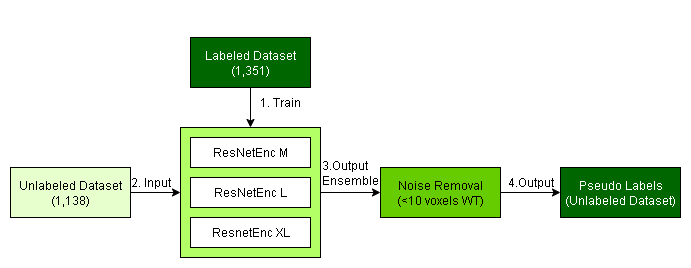

The diagram above was exported from draw.io. Its source (the exported page's mxGraphModel, read from the mxfile embedded in the PNG):
<mxGraphModel dx="1042" dy="1731" grid="1" gridSize="10" guides="1" tooltips="1" connect="1" arrows="1" fold="1" page="1" pageScale="1" pageWidth="827" pageHeight="1169" math="0" shadow="0">
  <root>
    <mxCell id="0" />
    <mxCell id="1" parent="0" />
    <mxCell id="lOmpfHxc7lrjiQ0jOwkK-5" value="" style="rounded=0;whiteSpace=wrap;html=1;fillColor=#B3FF66;" parent="1" vertex="1">
      <mxGeometry x="180" y="100" width="140" height="130" as="geometry" />
    </mxCell>
    <mxCell id="lOmpfHxc7lrjiQ0jOwkK-9" value="" style="group" parent="1" vertex="1" connectable="0">
      <mxGeometry x="190" y="110" width="120" height="110" as="geometry" />
    </mxCell>
    <mxCell id="lOmpfHxc7lrjiQ0jOwkK-6" value="ResNetEnc M" style="rounded=0;whiteSpace=wrap;html=1;" parent="lOmpfHxc7lrjiQ0jOwkK-9" vertex="1">
      <mxGeometry width="120" height="30" as="geometry" />
    </mxCell>
    <mxCell id="lOmpfHxc7lrjiQ0jOwkK-7" value="ResNetEnc L" style="rounded=0;whiteSpace=wrap;html=1;" parent="lOmpfHxc7lrjiQ0jOwkK-9" vertex="1">
      <mxGeometry y="40" width="120" height="30" as="geometry" />
    </mxCell>
    <mxCell id="lOmpfHxc7lrjiQ0jOwkK-8" value="ResnetEnc XL" style="rounded=0;whiteSpace=wrap;html=1;" parent="lOmpfHxc7lrjiQ0jOwkK-9" vertex="1">
      <mxGeometry y="80" width="120" height="30" as="geometry" />
    </mxCell>
    <mxCell id="lOmpfHxc7lrjiQ0jOwkK-11" style="edgeStyle=orthogonalEdgeStyle;rounded=0;orthogonalLoop=1;jettySize=auto;html=1;entryX=0.5;entryY=0;entryDx=0;entryDy=0;" parent="1" edge="1">
      <mxGeometry relative="1" as="geometry">
        <mxPoint x="280" y="-10" as="sourcePoint" />
        <mxPoint x="280" y="-10" as="targetPoint" />
      </mxGeometry>
    </mxCell>
    <mxCell id="lOmpfHxc7lrjiQ0jOwkK-12" value="Unlabeled Dataset&lt;div&gt;(1,138)&lt;/div&gt;" style="rounded=0;whiteSpace=wrap;html=1;fillColor=#E6FFCC;" parent="1" vertex="1">
      <mxGeometry x="10" y="140" width="120" height="50" as="geometry" />
    </mxCell>
    <mxCell id="lOmpfHxc7lrjiQ0jOwkK-13" value="" style="endArrow=classic;html=1;rounded=0;exitX=1;exitY=0.5;exitDx=0;exitDy=0;entryX=0;entryY=0.5;entryDx=0;entryDy=0;" parent="1" source="lOmpfHxc7lrjiQ0jOwkK-12" target="lOmpfHxc7lrjiQ0jOwkK-5" edge="1">
      <mxGeometry width="50" height="50" relative="1" as="geometry">
        <mxPoint x="330" y="250" as="sourcePoint" />
        <mxPoint x="380" y="200" as="targetPoint" />
      </mxGeometry>
    </mxCell>
    <mxCell id="lOmpfHxc7lrjiQ0jOwkK-14" value="Noise Removal&lt;div&gt;(&amp;lt;10 voxels WT)&lt;/div&gt;" style="rounded=0;whiteSpace=wrap;html=1;fillColor=#66CC00;" parent="1" vertex="1">
      <mxGeometry x="380" y="140" width="120" height="50" as="geometry" />
    </mxCell>
    <mxCell id="lOmpfHxc7lrjiQ0jOwkK-15" value="" style="endArrow=classic;html=1;rounded=0;exitX=1;exitY=0.5;exitDx=0;exitDy=0;entryX=0;entryY=0.5;entryDx=0;entryDy=0;" parent="1" source="lOmpfHxc7lrjiQ0jOwkK-5" target="lOmpfHxc7lrjiQ0jOwkK-14" edge="1">
      <mxGeometry width="50" height="50" relative="1" as="geometry">
        <mxPoint x="330" y="250" as="sourcePoint" />
        <mxPoint x="380" y="200" as="targetPoint" />
      </mxGeometry>
    </mxCell>
    <mxCell id="lOmpfHxc7lrjiQ0jOwkK-16" value="&lt;font style=&quot;color: rgb(255, 255, 255);&quot;&gt;Pseudo Labels (Unlabeled Dataset)&lt;/font&gt;" style="rounded=0;whiteSpace=wrap;html=1;fillColor=#006600;" parent="1" vertex="1">
      <mxGeometry x="560" y="140" width="120" height="50" as="geometry" />
    </mxCell>
    <mxCell id="lOmpfHxc7lrjiQ0jOwkK-17" value="" style="endArrow=classic;html=1;rounded=0;exitX=1;exitY=0.5;exitDx=0;exitDy=0;" parent="1" source="lOmpfHxc7lrjiQ0jOwkK-14" target="lOmpfHxc7lrjiQ0jOwkK-16" edge="1">
      <mxGeometry width="50" height="50" relative="1" as="geometry">
        <mxPoint x="330" y="250" as="sourcePoint" />
        <mxPoint x="380" y="200" as="targetPoint" />
      </mxGeometry>
    </mxCell>
    <mxCell id="lOmpfHxc7lrjiQ0jOwkK-18" value="&lt;font style=&quot;color: rgb(255, 255, 255);&quot;&gt;Labeled Dataset&lt;/font&gt;&lt;div&gt;&lt;font style=&quot;color: rgb(255, 255, 255);&quot;&gt;(1,351)&lt;/font&gt;&lt;/div&gt;" style="rounded=0;whiteSpace=wrap;html=1;fillColor=#006600;" parent="1" vertex="1">
      <mxGeometry x="190" y="10" width="120" height="50" as="geometry" />
    </mxCell>
    <mxCell id="lOmpfHxc7lrjiQ0jOwkK-19" value="" style="endArrow=classic;html=1;rounded=0;exitX=0.5;exitY=1;exitDx=0;exitDy=0;entryX=0.5;entryY=0;entryDx=0;entryDy=0;" parent="1" source="lOmpfHxc7lrjiQ0jOwkK-18" target="lOmpfHxc7lrjiQ0jOwkK-5" edge="1">
      <mxGeometry width="50" height="50" relative="1" as="geometry">
        <mxPoint x="330" y="250" as="sourcePoint" />
        <mxPoint x="380" y="200" as="targetPoint" />
      </mxGeometry>
    </mxCell>
    <mxCell id="lOmpfHxc7lrjiQ0jOwkK-20" value="1. Train" style="text;html=1;align=center;verticalAlign=middle;whiteSpace=wrap;rounded=0;" parent="1" vertex="1">
      <mxGeometry x="250" y="60" width="60" height="30" as="geometry" />
    </mxCell>
    <mxCell id="lOmpfHxc7lrjiQ0jOwkK-21" value="2. Input" style="text;html=1;align=center;verticalAlign=middle;whiteSpace=wrap;rounded=0;" parent="1" vertex="1">
      <mxGeometry x="120" y="140" width="60" height="30" as="geometry" />
    </mxCell>
    <mxCell id="lOmpfHxc7lrjiQ0jOwkK-22" value="&lt;div style=&quot;text-align: justify;&quot;&gt;&lt;span style=&quot;background-color: transparent; color: light-dark(rgb(0, 0, 0), rgb(255, 255, 255));&quot;&gt;3.Output Ensemble&lt;/span&gt;&lt;/div&gt;" style="text;html=1;align=center;verticalAlign=middle;whiteSpace=wrap;rounded=0;" parent="1" vertex="1">
      <mxGeometry x="320" y="130" width="60" height="30" as="geometry" />
    </mxCell>
    <mxCell id="lOmpfHxc7lrjiQ0jOwkK-23" value="&lt;div style=&quot;text-align: justify;&quot;&gt;4.Output&lt;/div&gt;" style="text;html=1;align=center;verticalAlign=middle;whiteSpace=wrap;rounded=0;" parent="1" vertex="1">
      <mxGeometry x="500" y="140" width="60" height="30" as="geometry" />
    </mxCell>
  </root>
</mxGraphModel>